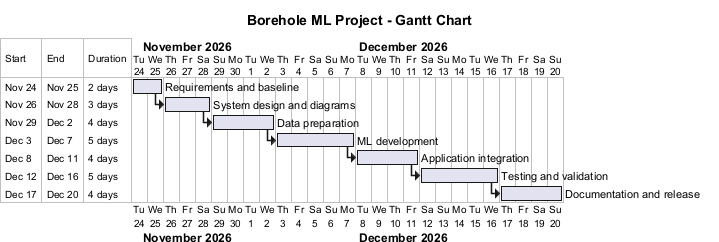

The diagram above was rendered by PlantUML. Its source (embedded in the PNG):
@startgantt
title Borehole ML Project - Gantt Chart

Project starts 2026-11-24

[Requirements and baseline] lasts 2 days
[System design and diagrams] lasts 3 days
[Data preparation] lasts 4 days
[ML development] lasts 5 days
[Application integration] lasts 4 days
[Testing and validation] lasts 5 days
[Documentation and release] lasts 4 days

[System design and diagrams] starts at [Requirements and baseline]'s end
[Data preparation] starts at [System design and diagrams]'s end
[ML development] starts at [Data preparation]'s end
[Application integration] starts at [ML development]'s end
[Testing and validation] starts at [Application integration]'s end
[Documentation and release] starts at [Testing and validation]'s end

@endgantt